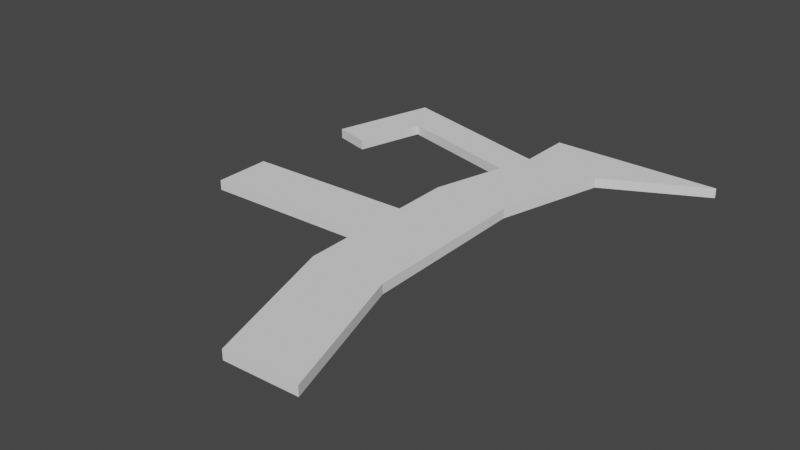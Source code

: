 # Source: dockBlockblend.blend  (saved by Blender 2.90.8; exported with 4.5.12 LTS)
import bpy
from mathutils import Matrix  # noqa: F401  (used for matrix-valued properties, if any)

bpy.ops.wm.read_factory_settings(use_empty=True)
scene = bpy.context.scene
scene.name = 'Scene'

# ---- collections
col_collection = bpy.data.collections.new('Collection'); scene.collection.children.link(col_collection)

# ---- world
world_world = bpy.data.worlds.new('World'); scene.world = world_world
world_world.use_nodes = True; world_world.node_tree.nodes.clear()
_N = world_world.node_tree.nodes; _L = world_world.node_tree.links
n0 = _N.new('ShaderNodeOutputWorld'); n0.name = 'World Output'; n0.location = (300, 300)
n1 = _N.new('ShaderNodeBackground'); n1.name = 'Background'; n1.location = (10, 300)
n1.inputs[0].default_value = (0.05088, 0.05088, 0.05088, 1.0)
_L.new(n1.outputs[0], n0.inputs[0])
n0.is_active_output = True
world_world.color = (0.05088, 0.05088, 0.05088)
world_world.use_sun_shadow = False
world_world.sun_shadow_jitter_overblur = 0.0

# ---- meshes
me_cube_001 = bpy.data.meshes.new('Cube.001')
me_cube_001.from_pydata([(36.78, 45.71, -1.728), (36.78, 45.71, 0.5083), (14.27, 33.87, -1.728), (14.27, 33.87, 0.5083), (-2.465, 45.71, -1.728), (-2.465, 45.71, 0.5083), (-2.465, 33.21, -1.728), (-2.465, 33.21, 0.5083), (7.648, 8.93, -1.728), (7.648, 8.93, 0.5083), (-9.086, 8.268, -1.728), (-9.086, 8.268, 0.5083), (8.423, -30.24, -1.728), (8.423, -30.24, 0.5083), (-8.311, -30.9, -1.728), (-8.311, -30.9, 0.5083), (18.8, -62.46, -1.728), (18.8, -62.46, 0.5083), (2.062, -63.13, -1.728), (2.062, -63.13, 0.5083), (-8.827, -4.79, -1.728), (-8.569, -17.85, -1.728), (-8.569, -17.85, 0.5083), (-8.827, -4.79, 0.5083), (7.906, -4.128, -1.728), (8.165, -17.19, -1.728), (8.165, -17.19, 0.5083), (7.906, -4.128, 0.5083), (-47.6, -5.866, -1.728), (-47.34, -18.92, -1.728), (-47.34, -18.92, 0.5083), (-47.6, -5.866, 0.5083), (-4.672, 24.89, -1.728), (-6.879, 16.58, -1.728), (-6.879, 16.58, 0.5083), (-4.672, 24.89, 0.5083), (12.06, 25.55, -1.728), (9.855, 17.24, -1.728), (9.855, 17.24, 0.5083), (12.06, 25.55, 0.5083), (-40.61, 43.33, -1.728), (-40.61, 43.33, 0.5083), (-42.82, 35.02, -1.728), (-42.82, 35.02, 0.5083), (-34.39, 32.78, 0.5083), (-34.39, 32.78, -1.728), (-32.18, 41.09, -1.728), (-32.18, 41.09, 0.5083), (-46.95, 19.43, -1.728), (-46.95, 19.43, 0.5083), (-38.53, 17.19, 0.5083), (-38.53, 17.19, -1.728)], [], [(0, 1, 3, 2), (34, 33, 10, 11), (6, 7, 5, 4), (4, 5, 1, 0), (2, 6, 4, 0), (7, 3, 1, 5), (22, 21, 14, 15), (33, 37, 8, 10), (38, 34, 11, 9), (37, 38, 9, 8), (13, 15, 19, 17), (21, 25, 12, 14), (26, 22, 15, 13), (25, 26, 13, 12), (16, 17, 19, 18), (12, 13, 17, 16), (15, 14, 18, 19), (14, 12, 16, 18), (8, 9, 27, 24), (24, 27, 26, 25), (9, 11, 23, 27), (27, 23, 22, 26), (10, 8, 24, 20), (20, 24, 25, 21), (11, 10, 20, 23), (22, 23, 31, 30), (31, 28, 29, 30), (23, 20, 28, 31), (20, 21, 29, 28), (21, 22, 30, 29), (2, 3, 39, 36), (36, 39, 38, 37), (3, 7, 35, 39), (39, 35, 34, 38), (6, 2, 36, 32), (32, 36, 37, 33), (44, 43, 49, 50), (35, 32, 33, 34), (41, 40, 42, 43), (47, 46, 40, 41), (44, 47, 41, 43), (46, 45, 42, 40), (6, 32, 45, 46), (35, 7, 47, 44), (7, 6, 46, 47), (32, 35, 44, 45), (51, 50, 49, 48), (45, 44, 50, 51), (42, 45, 51, 48), (43, 42, 48, 49)])
_uv = me_cube_001.uv_layers.new(name='UVMap')
_uv.uv.foreach_set('vector', [0.375, 0.0, 0.625, 0.0, 0.625, 0.25, 0.375, 0.25, 0.625, 0.5, 0.375, 0.5, 0.375, 0.5, 0.625, 0.5, 0.375, 0.5, 0.625, 0.5, 0.625, 0.75, 0.375, 0.75, 0.375, 0.75, 0.625, 0.75, 0.625, 1.0, 0.375, 1.0, 0.125, 0.5, 0.375, 0.5, 0.375, 0.75, 0.125, 0.75, 0.625, 0.5, 0.875, 0.5, 0.875, 0.75, 0.625, 0.75, 0.625, 0.5, 0.375, 0.5, 0.375, 0.5, 0.625, 0.5, 0.375, 0.5, 0.125, 0.5, 0.125, 0.5, 0.375, 0.5, 0.875, 0.5, 0.625, 0.5, 0.625, 0.5, 0.875, 0.5, 0.375, 0.25, 0.625, 0.25, 0.625, 0.25, 0.375, 0.25, 0.875, 0.5, 0.625, 0.5, 0.625, 0.5, 0.875, 0.5, 0.375, 0.5, 0.125, 0.5, 0.125, 0.5, 0.375, 0.5, 0.875, 0.5, 0.625, 0.5, 0.625, 0.5, 0.875, 0.5, 0.375, 0.25, 0.625, 0.25, 0.625, 0.25, 0.375, 0.25, 0.375, 0.25, 0.625, 0.25, 0.625, 0.5, 0.375, 0.5, 0.375, 0.25, 0.625, 0.25, 0.625, 0.25, 0.375, 0.25, 0.625, 0.5, 0.375, 0.5, 0.375, 0.5, 0.625, 0.5, 0.375, 0.5, 0.125, 0.5, 0.125, 0.5, 0.375, 0.5, 0.375, 0.25, 0.625, 0.25, 0.625, 0.25, 0.375, 0.25, 0.375, 0.25, 0.625, 0.25, 0.625, 0.25, 0.375, 0.25, 0.875, 0.5, 0.625, 0.5, 0.625, 0.5, 0.875, 0.5, 0.875, 0.5, 0.625, 0.5, 0.625, 0.5, 0.875, 0.5, 0.375, 0.5, 0.125, 0.5, 0.125, 0.5, 0.375, 0.5, 0.375, 0.5, 0.125, 0.5, 0.125, 0.5, 0.375, 0.5, 0.625, 0.5, 0.375, 0.5, 0.375, 0.5, 0.625, 0.5, 0.625, 0.5, 0.625, 0.5, 0.625, 0.5, 0.625, 0.5, 0.625, 0.5, 0.375, 0.5, 0.375, 0.5, 0.625, 0.5, 0.625, 0.5, 0.375, 0.5, 0.375, 0.5, 0.625, 0.5, 0.375, 0.5, 0.375, 0.5, 0.375, 0.5, 0.375, 0.5, 0.375, 0.5, 0.625, 0.5, 0.625, 0.5, 0.375, 0.5, 0.375, 0.25, 0.625, 0.25, 0.625, 0.25, 0.375, 0.25, 0.375, 0.25, 0.625, 0.25, 0.625, 0.25, 0.375, 0.25, 0.875, 0.5, 0.625, 0.5, 0.625, 0.5, 0.875, 0.5, 0.875, 0.5, 0.625, 0.5, 0.625, 0.5, 0.875, 0.5, 0.375, 0.5, 0.125, 0.5, 0.125, 0.5, 0.375, 0.5, 0.375, 0.5, 0.125, 0.5, 0.125, 0.5, 0.375, 0.5, 0.625, 0.5, 0.625, 0.5, 0.625, 0.5, 0.625, 0.5, 0.625, 0.5, 0.375, 0.5, 0.375, 0.5, 0.625, 0.5, 0.625, 0.5, 0.375, 0.5, 0.375, 0.5, 0.625, 0.5, 0.625, 0.5, 0.375, 0.5, 0.375, 0.5, 0.625, 0.5, 0.625, 0.5, 0.625, 0.5, 0.625, 0.5, 0.625, 0.5, 0.375, 0.5, 0.375, 0.5, 0.375, 0.5, 0.375, 0.5, 0.375, 0.5, 0.375, 0.5, 0.375, 0.5, 0.375, 0.5, 0.625, 0.5, 0.625, 0.5, 0.625, 0.5, 0.625, 0.5, 0.625, 0.5, 0.375, 0.5, 0.375, 0.5, 0.625, 0.5, 0.375, 0.5, 0.625, 0.5, 0.625, 0.5, 0.375, 0.5, 0.375, 0.5, 0.625, 0.5, 0.625, 0.5, 0.375, 0.5, 0.375, 0.5, 0.625, 0.5, 0.625, 0.5, 0.375, 0.5, 0.375, 0.5, 0.375, 0.5, 0.375, 0.5, 0.375, 0.5, 0.625, 0.5, 0.375, 0.5, 0.375, 0.5, 0.625, 0.5])
me_cube_001.use_remesh_fix_poles = True
me_cube_001.use_remesh_preserve_attributes = False
me_cube_001.use_mirror_vertex_groups = False
me_cube_001.update()

# ---- objects
ob_cube = bpy.data.objects.new('Cube', me_cube_001)

# ---- transforms, parenting, visibility, modifiers, constraints
ob_cube.location = (0.0, 0.0, 0.0)
ob_cube.lineart.crease_threshold = 0.0

# ---- collection membership
col_collection.objects.link(ob_cube)

# ---- scene / render settings (as saved in the file)
scene.frame_start = 1; scene.frame_end = 250; scene.frame_set(1)
scene.render.engine = 'BLENDER_EEVEE_NEXT'
scene.cycles.use_denoising = False
scene.cycles.samples = 128
scene.cycles.sampling_pattern = 'TABULATED_SOBOL'
scene.cycles.use_adaptive_sampling = False
scene.cycles.use_light_tree = False
scene.view_settings.view_transform = 'Filmic'
bpy.context.view_layer.update()

# ---- added for rendering (the .blend has no active camera and no usable light): camera, sun
cam_auto = bpy.data.cameras.new('AutoCamera')
cam_auto.lens = 50.0
cam_auto.sensor_width = 36.0
cam_auto.clip_end = 2236.42
ob_auto_camera = bpy.data.objects.new('AutoCamera', cam_auto)
scene.collection.objects.link(ob_auto_camera)
ob_auto_camera.location = (122.021, -161.626, 101.335)
ob_auto_camera.rotation_euler = (1.09748, -7.21219e-08, 0.694738)
scene.camera = ob_auto_camera
light_auto_sun = bpy.data.lights.new('AutoSun', 'SUN')
light_auto_sun.energy = 3.0
light_auto_sun.angle = 0.0523599
ob_auto_sun = bpy.data.objects.new('AutoSun', light_auto_sun)
scene.collection.objects.link(ob_auto_sun)
ob_auto_sun.rotation_euler = (0.872665, 0.174533, 0.523599)
bpy.context.view_layer.update()
